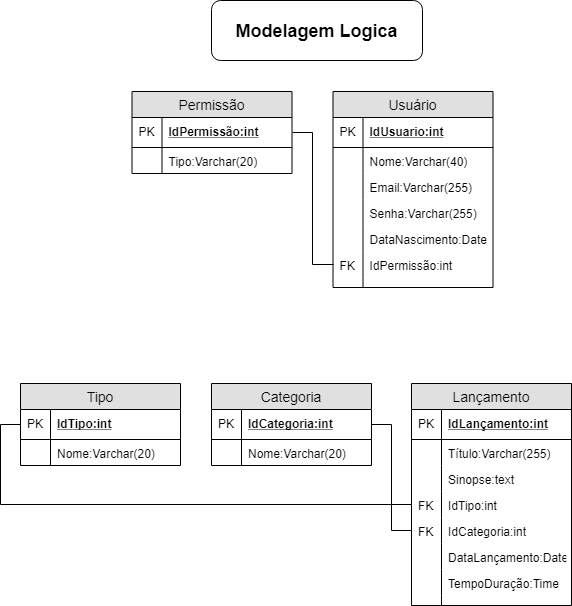

The diagram above was exported from draw.io. Its source (the exported page's mxGraphModel, read from the mxfile embedded in the PNG):
<mxGraphModel dx="942" dy="644" grid="1" gridSize="10" guides="1" tooltips="1" connect="1" arrows="1" fold="1" page="1" pageScale="1" pageWidth="827" pageHeight="1169" math="0" shadow="0">
  <root>
    <mxCell id="Cg6b6HgJ40k3MsFgvNCr-0" />
    <mxCell id="Cg6b6HgJ40k3MsFgvNCr-1" parent="Cg6b6HgJ40k3MsFgvNCr-0" />
    <mxCell id="Cg6b6HgJ40k3MsFgvNCr-60" value="" style="group" vertex="1" connectable="0" parent="Cg6b6HgJ40k3MsFgvNCr-1">
      <mxGeometry x="249.5" y="91" width="361" height="196" as="geometry" />
    </mxCell>
    <mxCell id="Cg6b6HgJ40k3MsFgvNCr-2" value="Permissão" style="swimlane;fontStyle=0;childLayout=stackLayout;horizontal=1;startSize=26;fillColor=#e0e0e0;horizontalStack=0;resizeParent=1;resizeParentMax=0;resizeLast=0;collapsible=1;marginBottom=0;swimlaneFillColor=#ffffff;align=center;fontSize=14;" vertex="1" parent="Cg6b6HgJ40k3MsFgvNCr-60">
      <mxGeometry width="160" height="82" as="geometry" />
    </mxCell>
    <mxCell id="Cg6b6HgJ40k3MsFgvNCr-3" value="IdPermissão:int" style="shape=partialRectangle;top=0;left=0;right=0;bottom=1;align=left;verticalAlign=middle;fillColor=none;spacingLeft=34;spacingRight=4;overflow=hidden;rotatable=0;points=[[0,0.5],[1,0.5]];portConstraint=eastwest;dropTarget=0;fontStyle=5;fontSize=12;" vertex="1" parent="Cg6b6HgJ40k3MsFgvNCr-2">
      <mxGeometry y="26" width="160" height="30" as="geometry" />
    </mxCell>
    <mxCell id="Cg6b6HgJ40k3MsFgvNCr-4" value="PK" style="shape=partialRectangle;top=0;left=0;bottom=0;fillColor=none;align=left;verticalAlign=middle;spacingLeft=4;spacingRight=4;overflow=hidden;rotatable=0;points=[];portConstraint=eastwest;part=1;fontSize=12;" vertex="1" connectable="0" parent="Cg6b6HgJ40k3MsFgvNCr-3">
      <mxGeometry width="30" height="30" as="geometry" />
    </mxCell>
    <mxCell id="Cg6b6HgJ40k3MsFgvNCr-5" value="Tipo:Varchar(20)" style="shape=partialRectangle;top=0;left=0;right=0;bottom=0;align=left;verticalAlign=top;fillColor=none;spacingLeft=34;spacingRight=4;overflow=hidden;rotatable=0;points=[[0,0.5],[1,0.5]];portConstraint=eastwest;dropTarget=0;fontSize=12;" vertex="1" parent="Cg6b6HgJ40k3MsFgvNCr-2">
      <mxGeometry y="56" width="160" height="26" as="geometry" />
    </mxCell>
    <mxCell id="Cg6b6HgJ40k3MsFgvNCr-6" value="" style="shape=partialRectangle;top=0;left=0;bottom=0;fillColor=none;align=left;verticalAlign=top;spacingLeft=4;spacingRight=4;overflow=hidden;rotatable=0;points=[];portConstraint=eastwest;part=1;fontSize=12;" vertex="1" connectable="0" parent="Cg6b6HgJ40k3MsFgvNCr-5">
      <mxGeometry width="30" height="26" as="geometry" />
    </mxCell>
    <mxCell id="Cg6b6HgJ40k3MsFgvNCr-13" value="Usuário" style="swimlane;fontStyle=0;childLayout=stackLayout;horizontal=1;startSize=26;fillColor=#e0e0e0;horizontalStack=0;resizeParent=1;resizeParentMax=0;resizeLast=0;collapsible=1;marginBottom=0;swimlaneFillColor=#ffffff;align=center;fontSize=14;" vertex="1" parent="Cg6b6HgJ40k3MsFgvNCr-60">
      <mxGeometry x="201" width="160" height="196" as="geometry" />
    </mxCell>
    <mxCell id="Cg6b6HgJ40k3MsFgvNCr-14" value="IdUsuario:int" style="shape=partialRectangle;top=0;left=0;right=0;bottom=1;align=left;verticalAlign=middle;fillColor=none;spacingLeft=34;spacingRight=4;overflow=hidden;rotatable=0;points=[[0,0.5],[1,0.5]];portConstraint=eastwest;dropTarget=0;fontStyle=5;fontSize=12;" vertex="1" parent="Cg6b6HgJ40k3MsFgvNCr-13">
      <mxGeometry y="26" width="160" height="30" as="geometry" />
    </mxCell>
    <mxCell id="Cg6b6HgJ40k3MsFgvNCr-15" value="PK" style="shape=partialRectangle;top=0;left=0;bottom=0;fillColor=none;align=left;verticalAlign=middle;spacingLeft=4;spacingRight=4;overflow=hidden;rotatable=0;points=[];portConstraint=eastwest;part=1;fontSize=12;" vertex="1" connectable="0" parent="Cg6b6HgJ40k3MsFgvNCr-14">
      <mxGeometry width="30" height="30" as="geometry" />
    </mxCell>
    <mxCell id="Cg6b6HgJ40k3MsFgvNCr-16" value="Nome:Varchar(40)" style="shape=partialRectangle;top=0;left=0;right=0;bottom=0;align=left;verticalAlign=top;fillColor=none;spacingLeft=34;spacingRight=4;overflow=hidden;rotatable=0;points=[[0,0.5],[1,0.5]];portConstraint=eastwest;dropTarget=0;fontSize=12;" vertex="1" parent="Cg6b6HgJ40k3MsFgvNCr-13">
      <mxGeometry y="56" width="160" height="26" as="geometry" />
    </mxCell>
    <mxCell id="Cg6b6HgJ40k3MsFgvNCr-17" value="" style="shape=partialRectangle;top=0;left=0;bottom=0;fillColor=none;align=left;verticalAlign=top;spacingLeft=4;spacingRight=4;overflow=hidden;rotatable=0;points=[];portConstraint=eastwest;part=1;fontSize=12;" vertex="1" connectable="0" parent="Cg6b6HgJ40k3MsFgvNCr-16">
      <mxGeometry width="30" height="26" as="geometry" />
    </mxCell>
    <mxCell id="Cg6b6HgJ40k3MsFgvNCr-18" value="Email:Varchar(255)" style="shape=partialRectangle;top=0;left=0;right=0;bottom=0;align=left;verticalAlign=top;fillColor=none;spacingLeft=34;spacingRight=4;overflow=hidden;rotatable=0;points=[[0,0.5],[1,0.5]];portConstraint=eastwest;dropTarget=0;fontSize=12;" vertex="1" parent="Cg6b6HgJ40k3MsFgvNCr-13">
      <mxGeometry y="82" width="160" height="26" as="geometry" />
    </mxCell>
    <mxCell id="Cg6b6HgJ40k3MsFgvNCr-19" value="" style="shape=partialRectangle;top=0;left=0;bottom=0;fillColor=none;align=left;verticalAlign=top;spacingLeft=4;spacingRight=4;overflow=hidden;rotatable=0;points=[];portConstraint=eastwest;part=1;fontSize=12;" vertex="1" connectable="0" parent="Cg6b6HgJ40k3MsFgvNCr-18">
      <mxGeometry width="30" height="26" as="geometry" />
    </mxCell>
    <mxCell id="Cg6b6HgJ40k3MsFgvNCr-20" value="Senha:Varchar(255)" style="shape=partialRectangle;top=0;left=0;right=0;bottom=0;align=left;verticalAlign=top;fillColor=none;spacingLeft=34;spacingRight=4;overflow=hidden;rotatable=0;points=[[0,0.5],[1,0.5]];portConstraint=eastwest;dropTarget=0;fontSize=12;" vertex="1" parent="Cg6b6HgJ40k3MsFgvNCr-13">
      <mxGeometry y="108" width="160" height="26" as="geometry" />
    </mxCell>
    <mxCell id="Cg6b6HgJ40k3MsFgvNCr-21" value="" style="shape=partialRectangle;top=0;left=0;bottom=0;fillColor=none;align=left;verticalAlign=top;spacingLeft=4;spacingRight=4;overflow=hidden;rotatable=0;points=[];portConstraint=eastwest;part=1;fontSize=12;" vertex="1" connectable="0" parent="Cg6b6HgJ40k3MsFgvNCr-20">
      <mxGeometry width="30" height="26" as="geometry" />
    </mxCell>
    <mxCell id="Cg6b6HgJ40k3MsFgvNCr-24" value="DataNascimento:Date" style="shape=partialRectangle;top=0;left=0;right=0;bottom=0;align=left;verticalAlign=top;fillColor=none;spacingLeft=34;spacingRight=4;overflow=hidden;rotatable=0;points=[[0,0.5],[1,0.5]];portConstraint=eastwest;dropTarget=0;fontSize=12;" vertex="1" parent="Cg6b6HgJ40k3MsFgvNCr-13">
      <mxGeometry y="134" width="160" height="26" as="geometry" />
    </mxCell>
    <mxCell id="Cg6b6HgJ40k3MsFgvNCr-25" value="" style="shape=partialRectangle;top=0;left=0;bottom=0;fillColor=none;align=left;verticalAlign=top;spacingLeft=4;spacingRight=4;overflow=hidden;rotatable=0;points=[];portConstraint=eastwest;part=1;fontSize=12;" vertex="1" connectable="0" parent="Cg6b6HgJ40k3MsFgvNCr-24">
      <mxGeometry width="30" height="26" as="geometry" />
    </mxCell>
    <mxCell id="Cg6b6HgJ40k3MsFgvNCr-26" value="IdPermissão:int" style="shape=partialRectangle;top=0;left=0;right=0;bottom=0;align=left;verticalAlign=top;fillColor=none;spacingLeft=34;spacingRight=4;overflow=hidden;rotatable=0;points=[[0,0.5],[1,0.5]];portConstraint=eastwest;dropTarget=0;fontSize=12;" vertex="1" parent="Cg6b6HgJ40k3MsFgvNCr-13">
      <mxGeometry y="160" width="160" height="26" as="geometry" />
    </mxCell>
    <mxCell id="Cg6b6HgJ40k3MsFgvNCr-27" value="FK" style="shape=partialRectangle;top=0;left=0;bottom=0;fillColor=none;align=left;verticalAlign=top;spacingLeft=4;spacingRight=4;overflow=hidden;rotatable=0;points=[];portConstraint=eastwest;part=1;fontSize=12;" vertex="1" connectable="0" parent="Cg6b6HgJ40k3MsFgvNCr-26">
      <mxGeometry width="30" height="26" as="geometry" />
    </mxCell>
    <mxCell id="Cg6b6HgJ40k3MsFgvNCr-22" value="" style="shape=partialRectangle;top=0;left=0;right=0;bottom=0;align=left;verticalAlign=top;fillColor=none;spacingLeft=34;spacingRight=4;overflow=hidden;rotatable=0;points=[[0,0.5],[1,0.5]];portConstraint=eastwest;dropTarget=0;fontSize=12;" vertex="1" parent="Cg6b6HgJ40k3MsFgvNCr-13">
      <mxGeometry y="186" width="160" height="10" as="geometry" />
    </mxCell>
    <mxCell id="Cg6b6HgJ40k3MsFgvNCr-23" value="" style="shape=partialRectangle;top=0;left=0;bottom=0;fillColor=none;align=left;verticalAlign=top;spacingLeft=4;spacingRight=4;overflow=hidden;rotatable=0;points=[];portConstraint=eastwest;part=1;fontSize=12;" vertex="1" connectable="0" parent="Cg6b6HgJ40k3MsFgvNCr-22">
      <mxGeometry width="30" height="10" as="geometry" />
    </mxCell>
    <mxCell id="Cg6b6HgJ40k3MsFgvNCr-59" style="edgeStyle=orthogonalEdgeStyle;rounded=0;orthogonalLoop=1;jettySize=auto;html=1;exitX=1;exitY=0.5;exitDx=0;exitDy=0;entryX=0;entryY=0.5;entryDx=0;entryDy=0;endArrow=none;endFill=0;" edge="1" parent="Cg6b6HgJ40k3MsFgvNCr-60" source="Cg6b6HgJ40k3MsFgvNCr-3" target="Cg6b6HgJ40k3MsFgvNCr-26">
      <mxGeometry relative="1" as="geometry" />
    </mxCell>
    <mxCell id="Cg6b6HgJ40k3MsFgvNCr-61" value="" style="group" vertex="1" connectable="0" parent="Cg6b6HgJ40k3MsFgvNCr-1">
      <mxGeometry x="138" y="383" width="551" height="222" as="geometry" />
    </mxCell>
    <mxCell id="Cg6b6HgJ40k3MsFgvNCr-28" value="Lançamento" style="swimlane;fontStyle=0;childLayout=stackLayout;horizontal=1;startSize=26;fillColor=#e0e0e0;horizontalStack=0;resizeParent=1;resizeParentMax=0;resizeLast=0;collapsible=1;marginBottom=0;swimlaneFillColor=#ffffff;align=center;fontSize=14;" vertex="1" parent="Cg6b6HgJ40k3MsFgvNCr-61">
      <mxGeometry x="391" width="160" height="222" as="geometry" />
    </mxCell>
    <mxCell id="Cg6b6HgJ40k3MsFgvNCr-29" value="IdLançamento:int" style="shape=partialRectangle;top=0;left=0;right=0;bottom=1;align=left;verticalAlign=middle;fillColor=none;spacingLeft=34;spacingRight=4;overflow=hidden;rotatable=0;points=[[0,0.5],[1,0.5]];portConstraint=eastwest;dropTarget=0;fontStyle=5;fontSize=12;" vertex="1" parent="Cg6b6HgJ40k3MsFgvNCr-28">
      <mxGeometry y="26" width="160" height="30" as="geometry" />
    </mxCell>
    <mxCell id="Cg6b6HgJ40k3MsFgvNCr-30" value="PK" style="shape=partialRectangle;top=0;left=0;bottom=0;fillColor=none;align=left;verticalAlign=middle;spacingLeft=4;spacingRight=4;overflow=hidden;rotatable=0;points=[];portConstraint=eastwest;part=1;fontSize=12;" vertex="1" connectable="0" parent="Cg6b6HgJ40k3MsFgvNCr-29">
      <mxGeometry width="30" height="30" as="geometry" />
    </mxCell>
    <mxCell id="Cg6b6HgJ40k3MsFgvNCr-31" value="Título:Varchar(255)" style="shape=partialRectangle;top=0;left=0;right=0;bottom=0;align=left;verticalAlign=top;fillColor=none;spacingLeft=34;spacingRight=4;overflow=hidden;rotatable=0;points=[[0,0.5],[1,0.5]];portConstraint=eastwest;dropTarget=0;fontSize=12;" vertex="1" parent="Cg6b6HgJ40k3MsFgvNCr-28">
      <mxGeometry y="56" width="160" height="26" as="geometry" />
    </mxCell>
    <mxCell id="Cg6b6HgJ40k3MsFgvNCr-32" value="" style="shape=partialRectangle;top=0;left=0;bottom=0;fillColor=none;align=left;verticalAlign=top;spacingLeft=4;spacingRight=4;overflow=hidden;rotatable=0;points=[];portConstraint=eastwest;part=1;fontSize=12;" vertex="1" connectable="0" parent="Cg6b6HgJ40k3MsFgvNCr-31">
      <mxGeometry width="30" height="26" as="geometry" />
    </mxCell>
    <mxCell id="Cg6b6HgJ40k3MsFgvNCr-33" value="Sinopse:text" style="shape=partialRectangle;top=0;left=0;right=0;bottom=0;align=left;verticalAlign=top;fillColor=none;spacingLeft=34;spacingRight=4;overflow=hidden;rotatable=0;points=[[0,0.5],[1,0.5]];portConstraint=eastwest;dropTarget=0;fontSize=12;" vertex="1" parent="Cg6b6HgJ40k3MsFgvNCr-28">
      <mxGeometry y="82" width="160" height="26" as="geometry" />
    </mxCell>
    <mxCell id="Cg6b6HgJ40k3MsFgvNCr-34" value="" style="shape=partialRectangle;top=0;left=0;bottom=0;fillColor=none;align=left;verticalAlign=top;spacingLeft=4;spacingRight=4;overflow=hidden;rotatable=0;points=[];portConstraint=eastwest;part=1;fontSize=12;" vertex="1" connectable="0" parent="Cg6b6HgJ40k3MsFgvNCr-33">
      <mxGeometry width="30" height="26" as="geometry" />
    </mxCell>
    <mxCell id="Cg6b6HgJ40k3MsFgvNCr-35" value="IdTipo:int" style="shape=partialRectangle;top=0;left=0;right=0;bottom=0;align=left;verticalAlign=top;fillColor=none;spacingLeft=34;spacingRight=4;overflow=hidden;rotatable=0;points=[[0,0.5],[1,0.5]];portConstraint=eastwest;dropTarget=0;fontSize=12;" vertex="1" parent="Cg6b6HgJ40k3MsFgvNCr-28">
      <mxGeometry y="108" width="160" height="26" as="geometry" />
    </mxCell>
    <mxCell id="Cg6b6HgJ40k3MsFgvNCr-36" value="FK" style="shape=partialRectangle;top=0;left=0;bottom=0;fillColor=none;align=left;verticalAlign=top;spacingLeft=4;spacingRight=4;overflow=hidden;rotatable=0;points=[];portConstraint=eastwest;part=1;fontSize=12;" vertex="1" connectable="0" parent="Cg6b6HgJ40k3MsFgvNCr-35">
      <mxGeometry width="30" height="26" as="geometry" />
    </mxCell>
    <mxCell id="Cg6b6HgJ40k3MsFgvNCr-37" value="IdCategoria:int" style="shape=partialRectangle;top=0;left=0;right=0;bottom=0;align=left;verticalAlign=top;fillColor=none;spacingLeft=34;spacingRight=4;overflow=hidden;rotatable=0;points=[[0,0.5],[1,0.5]];portConstraint=eastwest;dropTarget=0;fontSize=12;" vertex="1" parent="Cg6b6HgJ40k3MsFgvNCr-28">
      <mxGeometry y="134" width="160" height="26" as="geometry" />
    </mxCell>
    <mxCell id="Cg6b6HgJ40k3MsFgvNCr-38" value="FK" style="shape=partialRectangle;top=0;left=0;bottom=0;fillColor=none;align=left;verticalAlign=top;spacingLeft=4;spacingRight=4;overflow=hidden;rotatable=0;points=[];portConstraint=eastwest;part=1;fontSize=12;" vertex="1" connectable="0" parent="Cg6b6HgJ40k3MsFgvNCr-37">
      <mxGeometry width="30" height="26" as="geometry" />
    </mxCell>
    <mxCell id="Cg6b6HgJ40k3MsFgvNCr-39" value="DataLançamento:Date" style="shape=partialRectangle;top=0;left=0;right=0;bottom=0;align=left;verticalAlign=top;fillColor=none;spacingLeft=34;spacingRight=4;overflow=hidden;rotatable=0;points=[[0,0.5],[1,0.5]];portConstraint=eastwest;dropTarget=0;fontSize=12;" vertex="1" parent="Cg6b6HgJ40k3MsFgvNCr-28">
      <mxGeometry y="160" width="160" height="26" as="geometry" />
    </mxCell>
    <mxCell id="Cg6b6HgJ40k3MsFgvNCr-40" value="" style="shape=partialRectangle;top=0;left=0;bottom=0;fillColor=none;align=left;verticalAlign=top;spacingLeft=4;spacingRight=4;overflow=hidden;rotatable=0;points=[];portConstraint=eastwest;part=1;fontSize=12;" vertex="1" connectable="0" parent="Cg6b6HgJ40k3MsFgvNCr-39">
      <mxGeometry width="30" height="26" as="geometry" />
    </mxCell>
    <mxCell id="Cg6b6HgJ40k3MsFgvNCr-43" value="TempoDuração:Time" style="shape=partialRectangle;top=0;left=0;right=0;bottom=0;align=left;verticalAlign=top;fillColor=none;spacingLeft=34;spacingRight=4;overflow=hidden;rotatable=0;points=[[0,0.5],[1,0.5]];portConstraint=eastwest;dropTarget=0;fontSize=12;" vertex="1" parent="Cg6b6HgJ40k3MsFgvNCr-28">
      <mxGeometry y="186" width="160" height="26" as="geometry" />
    </mxCell>
    <mxCell id="Cg6b6HgJ40k3MsFgvNCr-44" value="" style="shape=partialRectangle;top=0;left=0;bottom=0;fillColor=none;align=left;verticalAlign=top;spacingLeft=4;spacingRight=4;overflow=hidden;rotatable=0;points=[];portConstraint=eastwest;part=1;fontSize=12;" vertex="1" connectable="0" parent="Cg6b6HgJ40k3MsFgvNCr-43">
      <mxGeometry width="30" height="26" as="geometry" />
    </mxCell>
    <mxCell id="Cg6b6HgJ40k3MsFgvNCr-41" value="" style="shape=partialRectangle;top=0;left=0;right=0;bottom=0;align=left;verticalAlign=top;fillColor=none;spacingLeft=34;spacingRight=4;overflow=hidden;rotatable=0;points=[[0,0.5],[1,0.5]];portConstraint=eastwest;dropTarget=0;fontSize=12;" vertex="1" parent="Cg6b6HgJ40k3MsFgvNCr-28">
      <mxGeometry y="212" width="160" height="10" as="geometry" />
    </mxCell>
    <mxCell id="Cg6b6HgJ40k3MsFgvNCr-42" value="" style="shape=partialRectangle;top=0;left=0;bottom=0;fillColor=none;align=left;verticalAlign=top;spacingLeft=4;spacingRight=4;overflow=hidden;rotatable=0;points=[];portConstraint=eastwest;part=1;fontSize=12;" vertex="1" connectable="0" parent="Cg6b6HgJ40k3MsFgvNCr-41">
      <mxGeometry width="30" height="10" as="geometry" />
    </mxCell>
    <mxCell id="Cg6b6HgJ40k3MsFgvNCr-45" value="Tipo" style="swimlane;fontStyle=0;childLayout=stackLayout;horizontal=1;startSize=26;fillColor=#e0e0e0;horizontalStack=0;resizeParent=1;resizeParentMax=0;resizeLast=0;collapsible=1;marginBottom=0;swimlaneFillColor=#ffffff;align=center;fontSize=14;" vertex="1" parent="Cg6b6HgJ40k3MsFgvNCr-61">
      <mxGeometry width="160" height="82" as="geometry" />
    </mxCell>
    <mxCell id="Cg6b6HgJ40k3MsFgvNCr-46" value="IdTipo:int" style="shape=partialRectangle;top=0;left=0;right=0;bottom=1;align=left;verticalAlign=middle;fillColor=none;spacingLeft=34;spacingRight=4;overflow=hidden;rotatable=0;points=[[0,0.5],[1,0.5]];portConstraint=eastwest;dropTarget=0;fontStyle=5;fontSize=12;" vertex="1" parent="Cg6b6HgJ40k3MsFgvNCr-45">
      <mxGeometry y="26" width="160" height="30" as="geometry" />
    </mxCell>
    <mxCell id="Cg6b6HgJ40k3MsFgvNCr-47" value="PK" style="shape=partialRectangle;top=0;left=0;bottom=0;fillColor=none;align=left;verticalAlign=middle;spacingLeft=4;spacingRight=4;overflow=hidden;rotatable=0;points=[];portConstraint=eastwest;part=1;fontSize=12;" vertex="1" connectable="0" parent="Cg6b6HgJ40k3MsFgvNCr-46">
      <mxGeometry width="30" height="30" as="geometry" />
    </mxCell>
    <mxCell id="Cg6b6HgJ40k3MsFgvNCr-48" value="Nome:Varchar(20)" style="shape=partialRectangle;top=0;left=0;right=0;bottom=0;align=left;verticalAlign=top;fillColor=none;spacingLeft=34;spacingRight=4;overflow=hidden;rotatable=0;points=[[0,0.5],[1,0.5]];portConstraint=eastwest;dropTarget=0;fontSize=12;" vertex="1" parent="Cg6b6HgJ40k3MsFgvNCr-45">
      <mxGeometry y="56" width="160" height="26" as="geometry" />
    </mxCell>
    <mxCell id="Cg6b6HgJ40k3MsFgvNCr-49" value="" style="shape=partialRectangle;top=0;left=0;bottom=0;fillColor=none;align=left;verticalAlign=top;spacingLeft=4;spacingRight=4;overflow=hidden;rotatable=0;points=[];portConstraint=eastwest;part=1;fontSize=12;" vertex="1" connectable="0" parent="Cg6b6HgJ40k3MsFgvNCr-48">
      <mxGeometry width="30" height="26" as="geometry" />
    </mxCell>
    <mxCell id="Cg6b6HgJ40k3MsFgvNCr-50" value="Categoria" style="swimlane;fontStyle=0;childLayout=stackLayout;horizontal=1;startSize=26;fillColor=#e0e0e0;horizontalStack=0;resizeParent=1;resizeParentMax=0;resizeLast=0;collapsible=1;marginBottom=0;swimlaneFillColor=#ffffff;align=center;fontSize=14;" vertex="1" parent="Cg6b6HgJ40k3MsFgvNCr-61">
      <mxGeometry x="191" width="160" height="82" as="geometry" />
    </mxCell>
    <mxCell id="Cg6b6HgJ40k3MsFgvNCr-51" value="IdCategoria:int" style="shape=partialRectangle;top=0;left=0;right=0;bottom=1;align=left;verticalAlign=middle;fillColor=none;spacingLeft=34;spacingRight=4;overflow=hidden;rotatable=0;points=[[0,0.5],[1,0.5]];portConstraint=eastwest;dropTarget=0;fontStyle=5;fontSize=12;" vertex="1" parent="Cg6b6HgJ40k3MsFgvNCr-50">
      <mxGeometry y="26" width="160" height="30" as="geometry" />
    </mxCell>
    <mxCell id="Cg6b6HgJ40k3MsFgvNCr-52" value="PK" style="shape=partialRectangle;top=0;left=0;bottom=0;fillColor=none;align=left;verticalAlign=middle;spacingLeft=4;spacingRight=4;overflow=hidden;rotatable=0;points=[];portConstraint=eastwest;part=1;fontSize=12;" vertex="1" connectable="0" parent="Cg6b6HgJ40k3MsFgvNCr-51">
      <mxGeometry width="30" height="30" as="geometry" />
    </mxCell>
    <mxCell id="Cg6b6HgJ40k3MsFgvNCr-53" value="Nome:Varchar(20)" style="shape=partialRectangle;top=0;left=0;right=0;bottom=0;align=left;verticalAlign=top;fillColor=none;spacingLeft=34;spacingRight=4;overflow=hidden;rotatable=0;points=[[0,0.5],[1,0.5]];portConstraint=eastwest;dropTarget=0;fontSize=12;" vertex="1" parent="Cg6b6HgJ40k3MsFgvNCr-50">
      <mxGeometry y="56" width="160" height="26" as="geometry" />
    </mxCell>
    <mxCell id="Cg6b6HgJ40k3MsFgvNCr-54" value="" style="shape=partialRectangle;top=0;left=0;bottom=0;fillColor=none;align=left;verticalAlign=top;spacingLeft=4;spacingRight=4;overflow=hidden;rotatable=0;points=[];portConstraint=eastwest;part=1;fontSize=12;" vertex="1" connectable="0" parent="Cg6b6HgJ40k3MsFgvNCr-53">
      <mxGeometry width="30" height="26" as="geometry" />
    </mxCell>
    <mxCell id="Cg6b6HgJ40k3MsFgvNCr-56" style="edgeStyle=orthogonalEdgeStyle;rounded=0;orthogonalLoop=1;jettySize=auto;html=1;exitX=0;exitY=0.5;exitDx=0;exitDy=0;entryX=1;entryY=0.5;entryDx=0;entryDy=0;endArrow=none;endFill=0;" edge="1" parent="Cg6b6HgJ40k3MsFgvNCr-61" source="Cg6b6HgJ40k3MsFgvNCr-37" target="Cg6b6HgJ40k3MsFgvNCr-51">
      <mxGeometry relative="1" as="geometry" />
    </mxCell>
    <mxCell id="Cg6b6HgJ40k3MsFgvNCr-58" style="edgeStyle=orthogonalEdgeStyle;rounded=0;orthogonalLoop=1;jettySize=auto;html=1;exitX=0;exitY=0.5;exitDx=0;exitDy=0;entryX=0;entryY=0.5;entryDx=0;entryDy=0;endArrow=none;endFill=0;" edge="1" parent="Cg6b6HgJ40k3MsFgvNCr-61" source="Cg6b6HgJ40k3MsFgvNCr-46" target="Cg6b6HgJ40k3MsFgvNCr-35">
      <mxGeometry relative="1" as="geometry" />
    </mxCell>
    <mxCell id="Cg6b6HgJ40k3MsFgvNCr-62" value="&lt;font size=&quot;1&quot;&gt;&lt;b style=&quot;font-size: 18px&quot;&gt;Modelagem Logica&lt;/b&gt;&lt;/font&gt;" style="rounded=1;whiteSpace=wrap;html=1;" vertex="1" parent="Cg6b6HgJ40k3MsFgvNCr-1">
      <mxGeometry x="329" width="211" height="60" as="geometry" />
    </mxCell>
  </root>
</mxGraphModel>